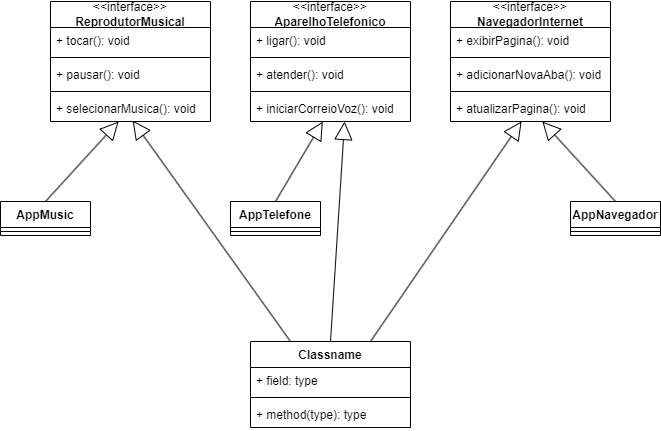

The diagram above was exported from draw.io. Its source (the exported page's mxGraphModel, read from the mxfile embedded in the PNG):
<mxGraphModel dx="1434" dy="738" grid="1" gridSize="10" guides="1" tooltips="1" connect="1" arrows="1" fold="1" page="1" pageScale="1" pageWidth="827" pageHeight="1169" math="0" shadow="0">
  <root>
    <mxCell id="WIyWlLk6GJQsqaUBKTNV-0" />
    <mxCell id="WIyWlLk6GJQsqaUBKTNV-1" parent="WIyWlLk6GJQsqaUBKTNV-0" />
    <mxCell id="6dz8Q7wTgv2ciqAfuRtA-0" value="&amp;lt;&amp;lt;interface&amp;gt;&amp;gt;&lt;br&gt;&lt;b&gt;ReprodutorMusical&lt;/b&gt;" style="swimlane;fontStyle=0;childLayout=stackLayout;horizontal=1;startSize=26;fillColor=none;horizontalStack=0;resizeParent=1;resizeParentMax=0;resizeLast=0;collapsible=1;marginBottom=0;whiteSpace=wrap;html=1;" vertex="1" parent="WIyWlLk6GJQsqaUBKTNV-1">
      <mxGeometry x="80" y="80" width="160" height="120" as="geometry" />
    </mxCell>
    <mxCell id="6dz8Q7wTgv2ciqAfuRtA-1" value="+ tocar(): void" style="text;strokeColor=none;fillColor=none;align=left;verticalAlign=top;spacingLeft=4;spacingRight=4;overflow=hidden;rotatable=0;points=[[0,0.5],[1,0.5]];portConstraint=eastwest;whiteSpace=wrap;html=1;" vertex="1" parent="6dz8Q7wTgv2ciqAfuRtA-0">
      <mxGeometry y="26" width="160" height="26" as="geometry" />
    </mxCell>
    <mxCell id="6dz8Q7wTgv2ciqAfuRtA-36" value="" style="line;strokeWidth=1;fillColor=none;align=left;verticalAlign=middle;spacingTop=-1;spacingLeft=3;spacingRight=3;rotatable=0;labelPosition=right;points=[];portConstraint=eastwest;strokeColor=inherit;" vertex="1" parent="6dz8Q7wTgv2ciqAfuRtA-0">
      <mxGeometry y="52" width="160" height="8" as="geometry" />
    </mxCell>
    <mxCell id="6dz8Q7wTgv2ciqAfuRtA-2" value="+ pausar(): void" style="text;strokeColor=none;fillColor=none;align=left;verticalAlign=top;spacingLeft=4;spacingRight=4;overflow=hidden;rotatable=0;points=[[0,0.5],[1,0.5]];portConstraint=eastwest;whiteSpace=wrap;html=1;" vertex="1" parent="6dz8Q7wTgv2ciqAfuRtA-0">
      <mxGeometry y="60" width="160" height="26" as="geometry" />
    </mxCell>
    <mxCell id="6dz8Q7wTgv2ciqAfuRtA-37" value="" style="line;strokeWidth=1;fillColor=none;align=left;verticalAlign=middle;spacingTop=-1;spacingLeft=3;spacingRight=3;rotatable=0;labelPosition=right;points=[];portConstraint=eastwest;strokeColor=inherit;" vertex="1" parent="6dz8Q7wTgv2ciqAfuRtA-0">
      <mxGeometry y="86" width="160" height="8" as="geometry" />
    </mxCell>
    <mxCell id="6dz8Q7wTgv2ciqAfuRtA-3" value="+ selecionarMusica(): void" style="text;strokeColor=none;fillColor=none;align=left;verticalAlign=top;spacingLeft=4;spacingRight=4;overflow=hidden;rotatable=0;points=[[0,0.5],[1,0.5]];portConstraint=eastwest;whiteSpace=wrap;html=1;" vertex="1" parent="6dz8Q7wTgv2ciqAfuRtA-0">
      <mxGeometry y="94" width="160" height="26" as="geometry" />
    </mxCell>
    <mxCell id="6dz8Q7wTgv2ciqAfuRtA-4" value="&amp;lt;&amp;lt;interface&amp;gt;&amp;gt;&lt;br style=&quot;border-color: var(--border-color);&quot;&gt;&lt;b&gt;AparelhoTelefonico&lt;/b&gt;" style="swimlane;fontStyle=0;childLayout=stackLayout;horizontal=1;startSize=26;fillColor=none;horizontalStack=0;resizeParent=1;resizeParentMax=0;resizeLast=0;collapsible=1;marginBottom=0;whiteSpace=wrap;html=1;" vertex="1" parent="WIyWlLk6GJQsqaUBKTNV-1">
      <mxGeometry x="280" y="80" width="160" height="120" as="geometry" />
    </mxCell>
    <mxCell id="6dz8Q7wTgv2ciqAfuRtA-5" value="+ ligar(): void" style="text;strokeColor=none;fillColor=none;align=left;verticalAlign=top;spacingLeft=4;spacingRight=4;overflow=hidden;rotatable=0;points=[[0,0.5],[1,0.5]];portConstraint=eastwest;whiteSpace=wrap;html=1;" vertex="1" parent="6dz8Q7wTgv2ciqAfuRtA-4">
      <mxGeometry y="26" width="160" height="26" as="geometry" />
    </mxCell>
    <mxCell id="6dz8Q7wTgv2ciqAfuRtA-38" value="" style="line;strokeWidth=1;fillColor=none;align=left;verticalAlign=middle;spacingTop=-1;spacingLeft=3;spacingRight=3;rotatable=0;labelPosition=right;points=[];portConstraint=eastwest;strokeColor=inherit;" vertex="1" parent="6dz8Q7wTgv2ciqAfuRtA-4">
      <mxGeometry y="52" width="160" height="8" as="geometry" />
    </mxCell>
    <mxCell id="6dz8Q7wTgv2ciqAfuRtA-6" value="+ atender(): void" style="text;strokeColor=none;fillColor=none;align=left;verticalAlign=top;spacingLeft=4;spacingRight=4;overflow=hidden;rotatable=0;points=[[0,0.5],[1,0.5]];portConstraint=eastwest;whiteSpace=wrap;html=1;" vertex="1" parent="6dz8Q7wTgv2ciqAfuRtA-4">
      <mxGeometry y="60" width="160" height="26" as="geometry" />
    </mxCell>
    <mxCell id="6dz8Q7wTgv2ciqAfuRtA-39" value="" style="line;strokeWidth=1;fillColor=none;align=left;verticalAlign=middle;spacingTop=-1;spacingLeft=3;spacingRight=3;rotatable=0;labelPosition=right;points=[];portConstraint=eastwest;strokeColor=inherit;" vertex="1" parent="6dz8Q7wTgv2ciqAfuRtA-4">
      <mxGeometry y="86" width="160" height="8" as="geometry" />
    </mxCell>
    <mxCell id="6dz8Q7wTgv2ciqAfuRtA-7" value="+ iniciarCorreioVoz(): void" style="text;strokeColor=none;fillColor=none;align=left;verticalAlign=top;spacingLeft=4;spacingRight=4;overflow=hidden;rotatable=0;points=[[0,0.5],[1,0.5]];portConstraint=eastwest;whiteSpace=wrap;html=1;" vertex="1" parent="6dz8Q7wTgv2ciqAfuRtA-4">
      <mxGeometry y="94" width="160" height="26" as="geometry" />
    </mxCell>
    <mxCell id="6dz8Q7wTgv2ciqAfuRtA-8" value="&amp;lt;&amp;lt;interface&amp;gt;&amp;gt;&lt;br style=&quot;border-color: var(--border-color);&quot;&gt;&lt;b&gt;NavegadorInternet&lt;/b&gt;" style="swimlane;fontStyle=0;childLayout=stackLayout;horizontal=1;startSize=26;fillColor=none;horizontalStack=0;resizeParent=1;resizeParentMax=0;resizeLast=0;collapsible=1;marginBottom=0;whiteSpace=wrap;html=1;" vertex="1" parent="WIyWlLk6GJQsqaUBKTNV-1">
      <mxGeometry x="480" y="80" width="160" height="120" as="geometry" />
    </mxCell>
    <mxCell id="6dz8Q7wTgv2ciqAfuRtA-9" value="+ exibirPagina(): void" style="text;strokeColor=none;fillColor=none;align=left;verticalAlign=top;spacingLeft=4;spacingRight=4;overflow=hidden;rotatable=0;points=[[0,0.5],[1,0.5]];portConstraint=eastwest;whiteSpace=wrap;html=1;" vertex="1" parent="6dz8Q7wTgv2ciqAfuRtA-8">
      <mxGeometry y="26" width="160" height="26" as="geometry" />
    </mxCell>
    <mxCell id="6dz8Q7wTgv2ciqAfuRtA-40" value="" style="line;strokeWidth=1;fillColor=none;align=left;verticalAlign=middle;spacingTop=-1;spacingLeft=3;spacingRight=3;rotatable=0;labelPosition=right;points=[];portConstraint=eastwest;strokeColor=inherit;" vertex="1" parent="6dz8Q7wTgv2ciqAfuRtA-8">
      <mxGeometry y="52" width="160" height="8" as="geometry" />
    </mxCell>
    <mxCell id="6dz8Q7wTgv2ciqAfuRtA-10" value="+ adicionarNovaAba(): void" style="text;strokeColor=none;fillColor=none;align=left;verticalAlign=top;spacingLeft=4;spacingRight=4;overflow=hidden;rotatable=0;points=[[0,0.5],[1,0.5]];portConstraint=eastwest;whiteSpace=wrap;html=1;" vertex="1" parent="6dz8Q7wTgv2ciqAfuRtA-8">
      <mxGeometry y="60" width="160" height="26" as="geometry" />
    </mxCell>
    <mxCell id="6dz8Q7wTgv2ciqAfuRtA-41" value="" style="line;strokeWidth=1;fillColor=none;align=left;verticalAlign=middle;spacingTop=-1;spacingLeft=3;spacingRight=3;rotatable=0;labelPosition=right;points=[];portConstraint=eastwest;strokeColor=inherit;" vertex="1" parent="6dz8Q7wTgv2ciqAfuRtA-8">
      <mxGeometry y="86" width="160" height="8" as="geometry" />
    </mxCell>
    <mxCell id="6dz8Q7wTgv2ciqAfuRtA-11" value="+ atualizarPagina(): void" style="text;strokeColor=none;fillColor=none;align=left;verticalAlign=top;spacingLeft=4;spacingRight=4;overflow=hidden;rotatable=0;points=[[0,0.5],[1,0.5]];portConstraint=eastwest;whiteSpace=wrap;html=1;" vertex="1" parent="6dz8Q7wTgv2ciqAfuRtA-8">
      <mxGeometry y="94" width="160" height="26" as="geometry" />
    </mxCell>
    <mxCell id="6dz8Q7wTgv2ciqAfuRtA-12" value="&lt;b style=&quot;border-color: var(--border-color);&quot;&gt;AppMusic&lt;/b&gt;" style="swimlane;fontStyle=1;align=center;verticalAlign=top;childLayout=stackLayout;horizontal=1;startSize=26;horizontalStack=0;resizeParent=1;resizeParentMax=0;resizeLast=0;collapsible=1;marginBottom=0;whiteSpace=wrap;html=1;" vertex="1" parent="WIyWlLk6GJQsqaUBKTNV-1">
      <mxGeometry x="30" y="280" width="90" height="34" as="geometry" />
    </mxCell>
    <mxCell id="6dz8Q7wTgv2ciqAfuRtA-14" value="" style="line;strokeWidth=1;fillColor=none;align=left;verticalAlign=middle;spacingTop=-1;spacingLeft=3;spacingRight=3;rotatable=0;labelPosition=right;points=[];portConstraint=eastwest;strokeColor=inherit;" vertex="1" parent="6dz8Q7wTgv2ciqAfuRtA-12">
      <mxGeometry y="26" width="90" height="8" as="geometry" />
    </mxCell>
    <mxCell id="6dz8Q7wTgv2ciqAfuRtA-16" value="&lt;b style=&quot;border-color: var(--border-color);&quot;&gt;AppTelefone&lt;/b&gt;" style="swimlane;fontStyle=1;align=center;verticalAlign=top;childLayout=stackLayout;horizontal=1;startSize=26;horizontalStack=0;resizeParent=1;resizeParentMax=0;resizeLast=0;collapsible=1;marginBottom=0;whiteSpace=wrap;html=1;" vertex="1" parent="WIyWlLk6GJQsqaUBKTNV-1">
      <mxGeometry x="260" y="280" width="90" height="34" as="geometry" />
    </mxCell>
    <mxCell id="6dz8Q7wTgv2ciqAfuRtA-18" value="" style="line;strokeWidth=1;fillColor=none;align=left;verticalAlign=middle;spacingTop=-1;spacingLeft=3;spacingRight=3;rotatable=0;labelPosition=right;points=[];portConstraint=eastwest;strokeColor=inherit;" vertex="1" parent="6dz8Q7wTgv2ciqAfuRtA-16">
      <mxGeometry y="26" width="90" height="8" as="geometry" />
    </mxCell>
    <mxCell id="6dz8Q7wTgv2ciqAfuRtA-20" value="&lt;b style=&quot;border-color: var(--border-color);&quot;&gt;AppNavegador&lt;/b&gt;" style="swimlane;fontStyle=1;align=center;verticalAlign=top;childLayout=stackLayout;horizontal=1;startSize=26;horizontalStack=0;resizeParent=1;resizeParentMax=0;resizeLast=0;collapsible=1;marginBottom=0;whiteSpace=wrap;html=1;" vertex="1" parent="WIyWlLk6GJQsqaUBKTNV-1">
      <mxGeometry x="600" y="280" width="90" height="34" as="geometry" />
    </mxCell>
    <mxCell id="6dz8Q7wTgv2ciqAfuRtA-22" value="" style="line;strokeWidth=1;fillColor=none;align=left;verticalAlign=middle;spacingTop=-1;spacingLeft=3;spacingRight=3;rotatable=0;labelPosition=right;points=[];portConstraint=eastwest;strokeColor=inherit;" vertex="1" parent="6dz8Q7wTgv2ciqAfuRtA-20">
      <mxGeometry y="26" width="90" height="8" as="geometry" />
    </mxCell>
    <mxCell id="6dz8Q7wTgv2ciqAfuRtA-24" value="" style="endArrow=block;endSize=16;endFill=0;html=1;rounded=0;exitX=0.5;exitY=0;exitDx=0;exitDy=0;" edge="1" parent="WIyWlLk6GJQsqaUBKTNV-1" source="6dz8Q7wTgv2ciqAfuRtA-12" target="6dz8Q7wTgv2ciqAfuRtA-3">
      <mxGeometry width="160" relative="1" as="geometry">
        <mxPoint x="10" y="380" as="sourcePoint" />
        <mxPoint x="170" y="380" as="targetPoint" />
      </mxGeometry>
    </mxCell>
    <mxCell id="6dz8Q7wTgv2ciqAfuRtA-25" value="" style="endArrow=block;endSize=16;endFill=0;html=1;rounded=0;exitX=0.5;exitY=0;exitDx=0;exitDy=0;" edge="1" parent="WIyWlLk6GJQsqaUBKTNV-1" source="6dz8Q7wTgv2ciqAfuRtA-16" target="6dz8Q7wTgv2ciqAfuRtA-7">
      <mxGeometry width="160" relative="1" as="geometry">
        <mxPoint x="170" y="290" as="sourcePoint" />
        <mxPoint x="170" y="194" as="targetPoint" />
      </mxGeometry>
    </mxCell>
    <mxCell id="6dz8Q7wTgv2ciqAfuRtA-26" value="" style="endArrow=block;endSize=16;endFill=0;html=1;rounded=0;exitX=0.5;exitY=0;exitDx=0;exitDy=0;" edge="1" parent="WIyWlLk6GJQsqaUBKTNV-1" source="6dz8Q7wTgv2ciqAfuRtA-20" target="6dz8Q7wTgv2ciqAfuRtA-11">
      <mxGeometry width="160" relative="1" as="geometry">
        <mxPoint x="180" y="300" as="sourcePoint" />
        <mxPoint x="180" y="204" as="targetPoint" />
      </mxGeometry>
    </mxCell>
    <mxCell id="6dz8Q7wTgv2ciqAfuRtA-27" value="Classname" style="swimlane;fontStyle=1;align=center;verticalAlign=top;childLayout=stackLayout;horizontal=1;startSize=26;horizontalStack=0;resizeParent=1;resizeParentMax=0;resizeLast=0;collapsible=1;marginBottom=0;whiteSpace=wrap;html=1;" vertex="1" parent="WIyWlLk6GJQsqaUBKTNV-1">
      <mxGeometry x="280" y="420" width="160" height="86" as="geometry" />
    </mxCell>
    <mxCell id="6dz8Q7wTgv2ciqAfuRtA-28" value="+ field: type" style="text;strokeColor=none;fillColor=none;align=left;verticalAlign=top;spacingLeft=4;spacingRight=4;overflow=hidden;rotatable=0;points=[[0,0.5],[1,0.5]];portConstraint=eastwest;whiteSpace=wrap;html=1;" vertex="1" parent="6dz8Q7wTgv2ciqAfuRtA-27">
      <mxGeometry y="26" width="160" height="26" as="geometry" />
    </mxCell>
    <mxCell id="6dz8Q7wTgv2ciqAfuRtA-29" value="" style="line;strokeWidth=1;fillColor=none;align=left;verticalAlign=middle;spacingTop=-1;spacingLeft=3;spacingRight=3;rotatable=0;labelPosition=right;points=[];portConstraint=eastwest;strokeColor=inherit;" vertex="1" parent="6dz8Q7wTgv2ciqAfuRtA-27">
      <mxGeometry y="52" width="160" height="8" as="geometry" />
    </mxCell>
    <mxCell id="6dz8Q7wTgv2ciqAfuRtA-30" value="+ method(type): type" style="text;strokeColor=none;fillColor=none;align=left;verticalAlign=top;spacingLeft=4;spacingRight=4;overflow=hidden;rotatable=0;points=[[0,0.5],[1,0.5]];portConstraint=eastwest;whiteSpace=wrap;html=1;" vertex="1" parent="6dz8Q7wTgv2ciqAfuRtA-27">
      <mxGeometry y="60" width="160" height="26" as="geometry" />
    </mxCell>
    <mxCell id="6dz8Q7wTgv2ciqAfuRtA-31" value="" style="endArrow=block;endSize=16;endFill=0;html=1;rounded=0;exitX=0.25;exitY=0;exitDx=0;exitDy=0;entryX=0.513;entryY=0.962;entryDx=0;entryDy=0;entryPerimeter=0;" edge="1" parent="WIyWlLk6GJQsqaUBKTNV-1" source="6dz8Q7wTgv2ciqAfuRtA-27" target="6dz8Q7wTgv2ciqAfuRtA-3">
      <mxGeometry width="160" relative="1" as="geometry">
        <mxPoint x="80" y="290" as="sourcePoint" />
        <mxPoint x="159" y="194" as="targetPoint" />
      </mxGeometry>
    </mxCell>
    <mxCell id="6dz8Q7wTgv2ciqAfuRtA-32" value="" style="endArrow=block;endSize=16;endFill=0;html=1;rounded=0;entryX=0.588;entryY=1;entryDx=0;entryDy=0;entryPerimeter=0;exitX=0.5;exitY=0;exitDx=0;exitDy=0;" edge="1" parent="WIyWlLk6GJQsqaUBKTNV-1" source="6dz8Q7wTgv2ciqAfuRtA-27" target="6dz8Q7wTgv2ciqAfuRtA-7">
      <mxGeometry width="160" relative="1" as="geometry">
        <mxPoint x="370" y="410" as="sourcePoint" />
        <mxPoint x="169" y="204" as="targetPoint" />
      </mxGeometry>
    </mxCell>
    <mxCell id="6dz8Q7wTgv2ciqAfuRtA-33" value="" style="endArrow=block;endSize=16;endFill=0;html=1;rounded=0;exitX=0.75;exitY=0;exitDx=0;exitDy=0;" edge="1" parent="WIyWlLk6GJQsqaUBKTNV-1" source="6dz8Q7wTgv2ciqAfuRtA-27" target="6dz8Q7wTgv2ciqAfuRtA-11">
      <mxGeometry width="160" relative="1" as="geometry">
        <mxPoint x="100" y="310" as="sourcePoint" />
        <mxPoint x="179" y="214" as="targetPoint" />
      </mxGeometry>
    </mxCell>
  </root>
</mxGraphModel>